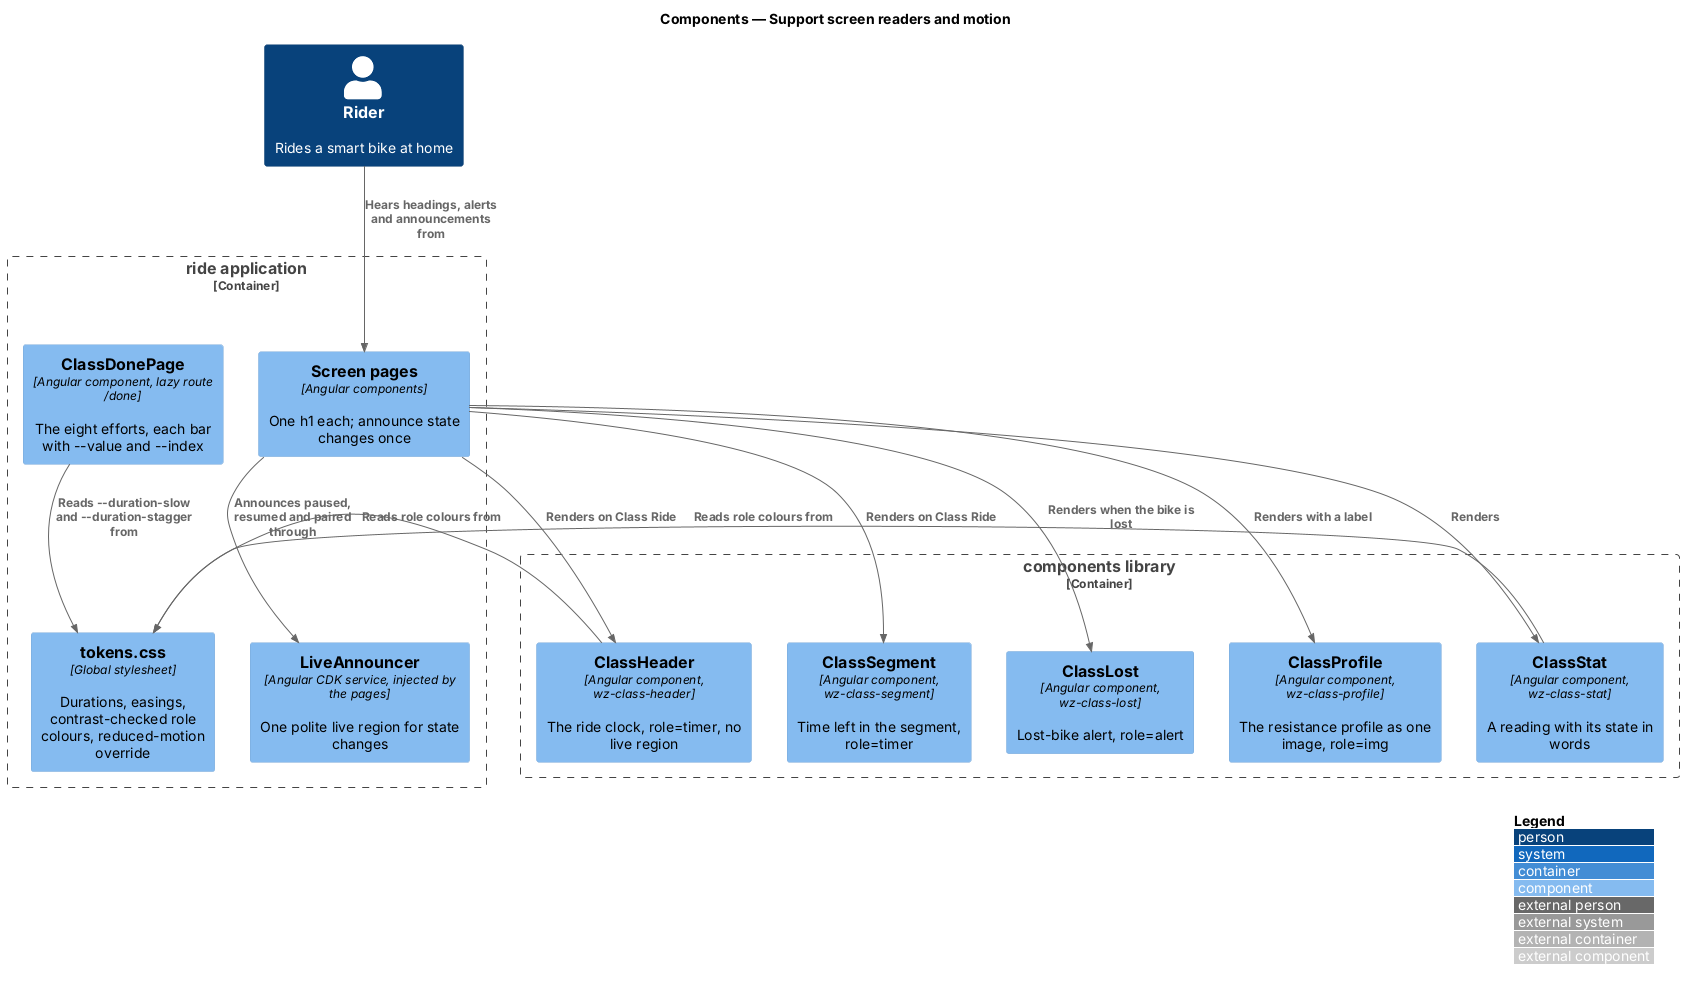

The diagram above was rendered by PlantUML. Its source (embedded in the PNG):
@startuml
!include <C4/C4_Component>
LAYOUT_WITH_LEGEND()
title Components — Support screen readers and motion

Person(rider, "Rider", "Rides a smart bike at home")
Container_Boundary(ride, "ride application") {
  Component(pages, "Screen pages", "Angular components", "One h1 each; announce state changes once")
  Component(done, "ClassDonePage", "Angular component, lazy route /done", "The eight efforts, each bar with ~--value and ~--index")
  Component(tokens, "tokens.css", "Global stylesheet", "Durations, easings, contrast-checked role colours, reduced-motion override")
  Component(announcer, "LiveAnnouncer", "Angular CDK service, injected by the pages", "One polite live region for state changes")
}
Container_Boundary(components, "components library") {
  Component(hdr, "ClassHeader", "Angular component, wz-class-header", "The ride clock, role=timer, no live region")
  Component(segment, "ClassSegment", "Angular component, wz-class-segment", "Time left in the segment, role=timer")
  Component(lost, "ClassLost", "Angular component, wz-class-lost", "Lost-bike alert, role=alert")
  Component(profile, "ClassProfile", "Angular component, wz-class-profile", "The resistance profile as one image, role=img")
  Component(stat, "ClassStat", "Angular component, wz-class-stat", "A reading with its state in words")
}
Rel(rider, pages, "Hears headings, alerts and announcements from")
Rel(pages, hdr, "Renders on Class Ride")
Rel(pages, segment, "Renders on Class Ride")
Rel(pages, lost, "Renders when the bike is lost")
Rel(pages, profile, "Renders with a label")
Rel(pages, stat, "Renders")
Rel(pages, announcer, "Announces paused, resumed and paired through")
Rel(done, tokens, "Reads ~--duration-slow and ~--duration-stagger from")
Rel(hdr, tokens, "Reads role colours from")
Rel(stat, tokens, "Reads role colours from")
@enduml